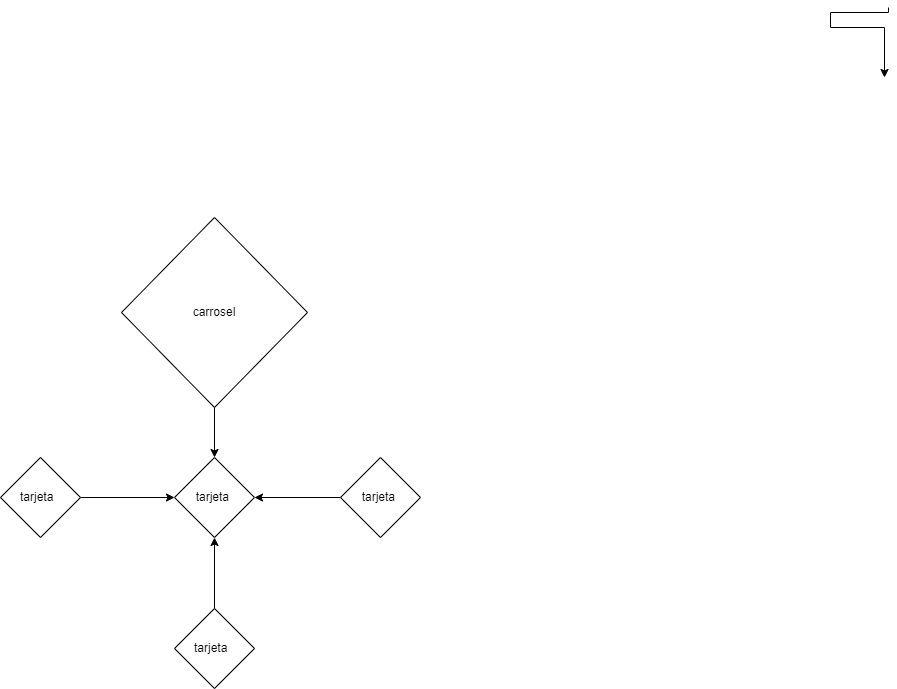

The diagram above was exported from draw.io. Its source (the exported page's mxGraphModel, read from the mxfile embedded in the PNG):
<mxGraphModel dx="1382" dy="764" grid="1" gridSize="10" guides="1" tooltips="1" connect="1" arrows="1" fold="1" page="1" pageScale="1" pageWidth="827" pageHeight="1169" math="0" shadow="0">
  <root>
    <mxCell id="0" />
    <mxCell id="1" parent="0" />
    <mxCell id="BjqLP_x6cMzbY76PYJ19-7" value="" style="edgeStyle=orthogonalEdgeStyle;rounded=0;orthogonalLoop=1;jettySize=auto;html=1;" edge="1" parent="1">
      <mxGeometry relative="1" as="geometry">
        <mxPoint x="1088" y="180" as="sourcePoint" />
        <mxPoint x="1084" y="250" as="targetPoint" />
        <Array as="points">
          <mxPoint x="1088" y="185" />
          <mxPoint x="1030" y="185" />
          <mxPoint x="1030" y="200" />
          <mxPoint x="1084" y="200" />
        </Array>
      </mxGeometry>
    </mxCell>
    <mxCell id="BjqLP_x6cMzbY76PYJ19-15" value="" style="edgeStyle=orthogonalEdgeStyle;rounded=0;orthogonalLoop=1;jettySize=auto;html=1;" edge="1" parent="1" source="BjqLP_x6cMzbY76PYJ19-5" target="BjqLP_x6cMzbY76PYJ19-6">
      <mxGeometry relative="1" as="geometry" />
    </mxCell>
    <mxCell id="BjqLP_x6cMzbY76PYJ19-5" value="carrosel" style="rhombus;whiteSpace=wrap;html=1;" vertex="1" parent="1">
      <mxGeometry x="321" y="390" width="186" height="190" as="geometry" />
    </mxCell>
    <mxCell id="BjqLP_x6cMzbY76PYJ19-6" value="tarjeta&amp;nbsp;" style="rhombus;whiteSpace=wrap;html=1;" vertex="1" parent="1">
      <mxGeometry x="374" y="630" width="80" height="80" as="geometry" />
    </mxCell>
    <mxCell id="BjqLP_x6cMzbY76PYJ19-9" value="" style="edgeStyle=orthogonalEdgeStyle;rounded=0;orthogonalLoop=1;jettySize=auto;html=1;" edge="1" parent="1" source="BjqLP_x6cMzbY76PYJ19-8" target="BjqLP_x6cMzbY76PYJ19-6">
      <mxGeometry relative="1" as="geometry" />
    </mxCell>
    <mxCell id="BjqLP_x6cMzbY76PYJ19-8" value="tarjeta&amp;nbsp;&amp;nbsp;" style="rhombus;whiteSpace=wrap;html=1;" vertex="1" parent="1">
      <mxGeometry x="200" y="630" width="80" height="80" as="geometry" />
    </mxCell>
    <mxCell id="BjqLP_x6cMzbY76PYJ19-19" value="" style="edgeStyle=orthogonalEdgeStyle;rounded=0;orthogonalLoop=1;jettySize=auto;html=1;" edge="1" parent="1" source="BjqLP_x6cMzbY76PYJ19-11" target="BjqLP_x6cMzbY76PYJ19-6">
      <mxGeometry relative="1" as="geometry" />
    </mxCell>
    <mxCell id="BjqLP_x6cMzbY76PYJ19-11" value="tarjeta&amp;nbsp;" style="rhombus;whiteSpace=wrap;html=1;" vertex="1" parent="1">
      <mxGeometry x="540" y="630" width="80" height="80" as="geometry" />
    </mxCell>
    <mxCell id="BjqLP_x6cMzbY76PYJ19-21" value="" style="edgeStyle=orthogonalEdgeStyle;rounded=0;orthogonalLoop=1;jettySize=auto;html=1;" edge="1" parent="1" source="BjqLP_x6cMzbY76PYJ19-20" target="BjqLP_x6cMzbY76PYJ19-6">
      <mxGeometry relative="1" as="geometry" />
    </mxCell>
    <mxCell id="BjqLP_x6cMzbY76PYJ19-20" value="tarjeta&amp;nbsp;&amp;nbsp;" style="rhombus;whiteSpace=wrap;html=1;" vertex="1" parent="1">
      <mxGeometry x="374" y="781" width="80" height="80" as="geometry" />
    </mxCell>
  </root>
</mxGraphModel>